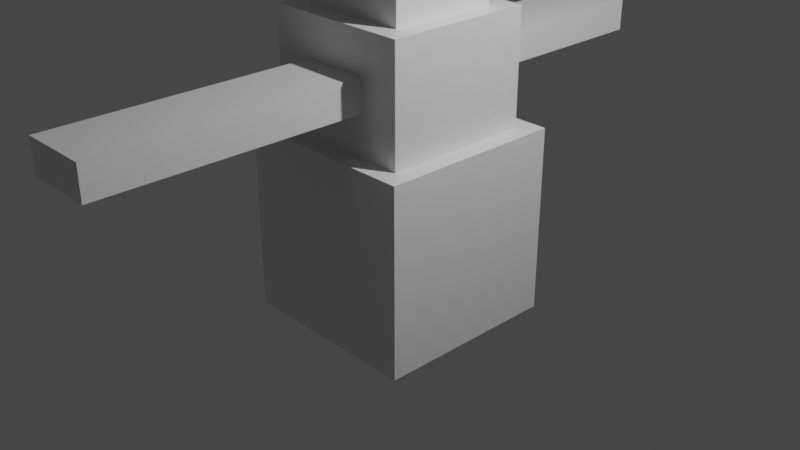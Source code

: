 # Source: snowman.blend  (saved by Blender 3.2.14; exported with 4.5.12 LTS)
import bpy
from mathutils import Matrix  # noqa: F401  (used for matrix-valued properties, if any)

bpy.ops.wm.read_factory_settings(use_empty=True)
scene = bpy.context.scene
scene.name = 'Scene'

# ---- collections
col_collection = bpy.data.collections.new('Collection'); scene.collection.children.link(col_collection)

# ---- materials (node trees are filled in below, after node groups)
mat_material = bpy.data.materials.new('Material')
mat_material.alpha_threshold = 0.0
mat_material.use_transparent_shadow = False
mat_material.line_color = (0.0, 0.0, 0.0, 1.0)

# ---- material node trees
mat_material.use_nodes = True; mat_material.node_tree.nodes.clear()
_N = mat_material.node_tree.nodes; _L = mat_material.node_tree.links
n0 = _N.new('ShaderNodeOutputMaterial'); n0.name = 'Material Output'; n0.location = (300, 300)
n1 = _N.new('ShaderNodeBsdfPrincipled'); n1.name = 'Principled BSDF'; n1.location = (10, 300)
n1.distribution = 'GGX'
n1.subsurface_method = 'RANDOM_WALK_SKIN'
n1.inputs[2].default_value = 0.4
n1.inputs[3].default_value = 1.45
n1.inputs[27].default_value = (0.0, 0.0, 0.0, 1.0)
n1.inputs[28].default_value = 1.0
_L.new(n1.outputs[0], n0.inputs[0])
n0.is_active_output = True

# ---- world
world_world = bpy.data.worlds.new('World'); scene.world = world_world
world_world.use_nodes = True; world_world.node_tree.nodes.clear()
_N = world_world.node_tree.nodes; _L = world_world.node_tree.links
n0 = _N.new('ShaderNodeOutputWorld'); n0.name = 'World Output'; n0.location = (300, 300)
n1 = _N.new('ShaderNodeBackground'); n1.name = 'Background'; n1.location = (10, 300)
n1.inputs[0].default_value = (0.05088, 0.05088, 0.05088, 1.0)
_L.new(n1.outputs[0], n0.inputs[0])
n0.is_active_output = True
world_world.color = (0.05088, 0.05088, 0.05088)
world_world.use_sun_shadow = False
world_world.sun_shadow_jitter_overblur = 0.0

# ---- cameras
cam_camera = bpy.data.cameras.new('Camera')
cam_camera.clip_end = 100.0
cam_camera.ortho_scale = 7.314

# ---- lights
light_light = bpy.data.lights.new('Light', 'POINT')
light_light.transmission_factor = 0.0
light_light.energy = 1000.0
light_light.shadow_soft_size = 0.1
light_light.shadow_maximum_resolution = 0.006
light_light.use_absolute_resolution = True

# ---- meshes
me_cube = bpy.data.meshes.new('Cube')
me_cube.from_pydata([(0.3588, 0.799, 1.44), (1.0, 1.0, -1.0), (0.363, -0.799, 1.436), (1.0, -1.0, -1.0), (-0.3588, 0.799, 1.44), (-1.0, 1.0, -1.0), (-0.363, -0.799, 1.436), (-1.0, -1.0, -1.0), (1.0, -1.0, 1.0), (-1.0, -1.0, 1.0), (1.0, 1.0, 1.0), (-1.0, 1.0, 1.0), (0.5855, -0.5855, 2.216), (-0.5855, -0.5855, 2.216), (0.5855, 0.5855, 2.216), (-0.5855, 0.5855, 2.216), (0.363, -0.799, 1.78), (-0.363, -0.799, 1.78), (0.3588, 0.799, 1.776), (-0.3588, 0.799, 1.776), (0.5855, -0.5855, 3.612), (-0.5855, -0.5855, 3.612), (0.5855, 0.5855, 3.612), (-0.5855, 0.5855, 3.612), (0.799, -0.799, 1.0), (-0.799, -0.799, 1.0), (0.799, -0.799, 2.216), (-0.799, -0.799, 2.216), (0.363, -3.554, 1.436), (-0.363, -3.554, 1.436), (0.363, -3.554, 1.78), (-0.363, -3.554, 1.78), (-0.799, 0.799, 1.0), (0.799, 0.799, 1.0), (-0.799, 0.799, 2.216), (0.799, 0.799, 2.216), (-0.3588, 2.997, 1.44), (0.3588, 2.997, 1.44), (-0.3588, 2.997, 1.776), (0.3588, 2.997, 1.776)], [], [(4, 19, 38, 36), (3, 8, 9, 7), (7, 9, 11, 5), (5, 1, 3, 7), (1, 10, 8, 3), (5, 11, 10, 1), (24, 25, 9, 8), (33, 24, 8, 10), (25, 32, 11, 9), (32, 33, 10, 11), (14, 15, 23, 22), (24, 33, 35, 26), (32, 25, 27, 34), (17, 6, 29, 31), (12, 13, 27, 26), (14, 12, 26, 35), (13, 15, 34, 27), (15, 14, 35, 34), (22, 23, 21, 20), (12, 14, 22, 20), (15, 13, 21, 23), (13, 12, 20, 21), (2, 6, 25, 24), (17, 16, 26, 27), (16, 2, 24, 26), (6, 17, 27, 25), (29, 28, 30, 31), (16, 17, 31, 30), (2, 16, 30, 28), (6, 2, 28, 29), (4, 0, 33, 32), (18, 19, 34, 35), (19, 4, 32, 34), (0, 18, 35, 33), (37, 36, 38, 39), (0, 4, 36, 37), (18, 0, 37, 39), (19, 18, 39, 38)])
_uv = me_cube.uv_layers.new(name='UVMap')
_uv.uv.foreach_set('vector', [0.7948, 0.5251, 0.7948, 0.5251, 0.7948, 0.5251, 0.7948, 0.5251, 0.375, 0.75, 0.625, 0.75, 0.625, 1.0, 0.375, 1.0, 0.375, 0.0, 0.625, 0.0, 0.625, 0.25, 0.375, 0.25, 0.125, 0.5, 0.375, 0.5, 0.375, 0.75, 0.125, 0.75, 0.375, 0.5, 0.625, 0.5, 0.625, 0.75, 0.375, 0.75, 0.375, 0.25, 0.625, 0.25, 0.625, 0.5, 0.375, 0.5, 0.6501, 0.7249, 0.8499, 0.7249, 0.875, 0.75, 0.625, 0.75, 0.6501, 0.5251, 0.6501, 0.7249, 0.625, 0.75, 0.625, 0.5, 0.8499, 0.7249, 0.8499, 0.5251, 0.875, 0.5, 0.875, 0.75, 0.8499, 0.5251, 0.6501, 0.5251, 0.625, 0.5, 0.875, 0.5, 0.6768, 0.5518, 0.8232, 0.5518, 0.8232, 0.5518, 0.6768, 0.5518, 0.6501, 0.7249, 0.6501, 0.5251, 0.6501, 0.5251, 0.6501, 0.7249, 0.8499, 0.5251, 0.8499, 0.7249, 0.8499, 0.7249, 0.8499, 0.5251, 0.7954, 0.7249, 0.7954, 0.7249, 0.7954, 0.7249, 0.7954, 0.7249, 0.6768, 0.6982, 0.8232, 0.6982, 0.8499, 0.7249, 0.6501, 0.7249, 0.6768, 0.5518, 0.6768, 0.6982, 0.6501, 0.7249, 0.6501, 0.5251, 0.8232, 0.6982, 0.8232, 0.5518, 0.8499, 0.5251, 0.8499, 0.7249, 0.8232, 0.5518, 0.6768, 0.5518, 0.6501, 0.5251, 0.8499, 0.5251, 0.6768, 0.5518, 0.8232, 0.5518, 0.8232, 0.6982, 0.6768, 0.6982, 0.6768, 0.6982, 0.6768, 0.5518, 0.6768, 0.5518, 0.6768, 0.6982, 0.8232, 0.5518, 0.8232, 0.6982, 0.8232, 0.6982, 0.8232, 0.5518, 0.8232, 0.6982, 0.6768, 0.6982, 0.6768, 0.6982, 0.8232, 0.6982, 0.7046, 0.7249, 0.7954, 0.7249, 0.8499, 0.7249, 0.6501, 0.7249, 0.7954, 0.7249, 0.7046, 0.7249, 0.6501, 0.7249, 0.8499, 0.7249, 0.7046, 0.7249, 0.7046, 0.7249, 0.6501, 0.7249, 0.6501, 0.7249, 0.7954, 0.7249, 0.7954, 0.7249, 0.8499, 0.7249, 0.8499, 0.7249, 0.7954, 0.7249, 0.7046, 0.7249, 0.7046, 0.7249, 0.7954, 0.7249, 0.7046, 0.7249, 0.7954, 0.7249, 0.7954, 0.7249, 0.7046, 0.7249, 0.7046, 0.7249, 0.7046, 0.7249, 0.7046, 0.7249, 0.7046, 0.7249, 0.7954, 0.7249, 0.7046, 0.7249, 0.7046, 0.7249, 0.7954, 0.7249, 0.7948, 0.5251, 0.7052, 0.5251, 0.6501, 0.5251, 0.8499, 0.5251, 0.7052, 0.5251, 0.7948, 0.5251, 0.8499, 0.5251, 0.6501, 0.5251, 0.7948, 0.5251, 0.7948, 0.5251, 0.8499, 0.5251, 0.8499, 0.5251, 0.7052, 0.5251, 0.7052, 0.5251, 0.6501, 0.5251, 0.6501, 0.5251, 0.7052, 0.5251, 0.7948, 0.5251, 0.7948, 0.5251, 0.7052, 0.5251, 0.7052, 0.5251, 0.7948, 0.5251, 0.7948, 0.5251, 0.7052, 0.5251, 0.7052, 0.5251, 0.7052, 0.5251, 0.7052, 0.5251, 0.7052, 0.5251, 0.7948, 0.5251, 0.7052, 0.5251, 0.7052, 0.5251, 0.7948, 0.5251])
me_cube.materials.append(mat_material)
me_cube.use_mirror_vertex_groups = False
me_cube.update()

# ---- objects
ob_cube = bpy.data.objects.new('Cube', me_cube)
ob_light = bpy.data.objects.new('Light', light_light)
ob_camera = bpy.data.objects.new('Camera', cam_camera)

# ---- transforms, parenting, visibility, modifiers, constraints
ob_cube.location = (0.0, 0.0, 0.0)
ob_cube.lock_rotations_4d = False
ob_cube.empty_display_type = 'ARROWS'
ob_cube.lineart.crease_threshold = 0.0
ob_light.location = (4.076, 1.005, 5.904)
ob_light.rotation_euler = (0.6503, 0.05522, 1.866)
ob_light.lock_rotations_4d = False
ob_light.empty_display_type = 'ARROWS'
ob_light.color = (0.0, 0.0, 0.0, 0.0)
ob_light.lineart.crease_threshold = 0.0
ob_camera.location = (7.359, -6.926, 4.958)
ob_camera.rotation_euler = (1.109, 0.0, 0.8149)
ob_camera.lock_rotations_4d = False
ob_camera.empty_display_type = 'ARROWS'
ob_camera.color = (0.0, 0.0, 0.0, 0.0)
ob_camera.display_type = 'WIRE'
ob_camera.lineart.crease_threshold = 0.0

# ---- collection membership
col_collection.objects.link(ob_cube)
col_collection.objects.link(ob_light)
col_collection.objects.link(ob_camera)

# ---- scene / render settings (as saved in the file)
scene.camera = ob_camera
scene.frame_start = 1; scene.frame_end = 250; scene.frame_set(1)
scene.render.engine = 'BLENDER_EEVEE_NEXT'
scene.cycles.sampling_pattern = 'TABULATED_SOBOL'
scene.cycles.use_light_tree = False
scene.view_settings.view_transform = 'Filmic'
bpy.context.view_layer.update()
